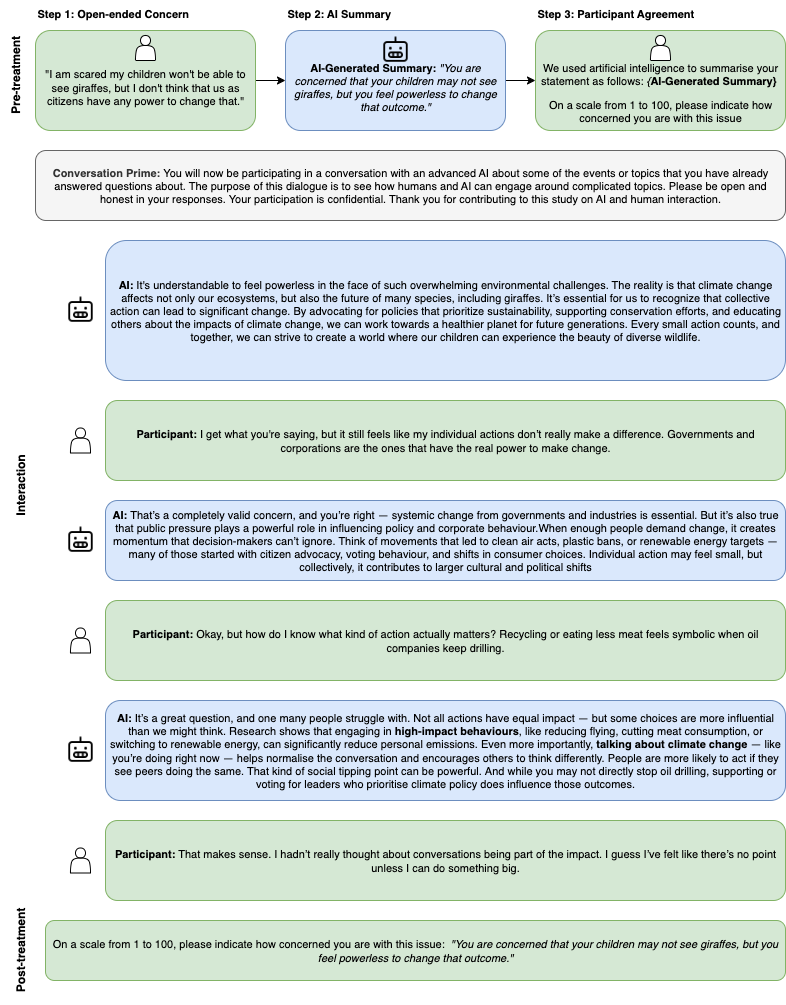

The diagram above was exported from draw.io. Its source (the exported page's mxGraphModel, read from the mxfile embedded in the PNG):
<mxGraphModel dx="1298" dy="830" grid="1" gridSize="10" guides="1" tooltips="1" connect="1" arrows="1" fold="1" page="1" pageScale="1" pageWidth="827" pageHeight="1169" math="0" shadow="0">
  <root>
    <mxCell id="0" />
    <mxCell id="1" parent="0" />
    <mxCell id="h1" value="Step 1: Open-ended Concern" style="text;html=1;fontSize=11;fontStyle=1;" parent="1" vertex="1">
      <mxGeometry x="50" y="30" width="220" height="30" as="geometry" />
    </mxCell>
    <mxCell id="h2" value="Step 2: AI Summary" style="text;html=1;fontSize=11;fontStyle=1;" parent="1" vertex="1">
      <mxGeometry x="300" y="30" width="220" height="30" as="geometry" />
    </mxCell>
    <mxCell id="h3" value="Step 3: Participant Agreement" style="text;html=1;fontSize=11;fontStyle=1;" parent="1" vertex="1">
      <mxGeometry x="550" y="30" width="250" height="30" as="geometry" />
    </mxCell>
    <mxCell id="rEvSM9qGLd8YW8kI64D5-1" value="" style="edgeStyle=orthogonalEdgeStyle;rounded=0;orthogonalLoop=1;jettySize=auto;html=1;fontSize=11;" parent="1" source="c1" target="c2" edge="1">
      <mxGeometry relative="1" as="geometry" />
    </mxCell>
    <mxCell id="c1" value="&lt;div&gt;&lt;font&gt;&lt;br&gt;&lt;/font&gt;&lt;/div&gt;&lt;font&gt;&quot;I am scared my children won't be able to see giraffes, but I don't think that us as citizens have any power to change that.&quot;&lt;/font&gt;" style="rounded=1;whiteSpace=wrap;html=1;fillColor=#d5e8d4;strokeColor=#82b366;fontSize=11;" parent="1" vertex="1">
      <mxGeometry x="50" y="60" width="220" height="100" as="geometry" />
    </mxCell>
    <mxCell id="rEvSM9qGLd8YW8kI64D5-2" value="" style="edgeStyle=orthogonalEdgeStyle;rounded=0;orthogonalLoop=1;jettySize=auto;html=1;fontSize=11;" parent="1" source="c2" target="c3" edge="1">
      <mxGeometry relative="1" as="geometry" />
    </mxCell>
    <mxCell id="c2" value="&lt;div&gt;&lt;font&gt;&lt;b&gt;&lt;br&gt;&lt;/b&gt;&lt;/font&gt;&lt;/div&gt;&lt;font&gt;&lt;b&gt;AI-Generated Summary:&lt;/b&gt;&amp;nbsp;&lt;/font&gt;&lt;em style=&quot;color: light-dark(rgb(0, 0, 0), rgb(255, 255, 255)); background-color: transparent;&quot; data-end=&quot;1053&quot; data-start=&quot;951&quot;&gt;&quot;You are concerned that your children may not see giraffes, but you feel powerless to change that outcome.&quot;&lt;/em&gt;" style="rounded=1;whiteSpace=wrap;html=1;fillColor=#DAE8FC;strokeColor=#6C8EBF;fontSize=11;" parent="1" vertex="1">
      <mxGeometry x="300" y="60" width="220" height="100" as="geometry" />
    </mxCell>
    <mxCell id="c3" value="&lt;font&gt;&lt;p class=&quot;&quot; data-end=&quot;932&quot; data-start=&quot;849&quot;&gt;&lt;br&gt;&lt;/p&gt;&lt;p class=&quot;&quot; data-end=&quot;932&quot; data-start=&quot;849&quot;&gt;We used artificial intelligence to summarise your statement as follows: &lt;i&gt;{&lt;/i&gt;&lt;b style=&quot;background-color: transparent; color: light-dark(rgb(0, 0, 0), rgb(255, 255, 255));&quot;&gt;AI-Generated Summary}&amp;nbsp;&lt;/b&gt;&lt;/p&gt;&lt;p class=&quot;&quot; data-end=&quot;932&quot; data-start=&quot;849&quot;&gt;&lt;span style=&quot;background-color: transparent; color: light-dark(rgb(0, 0, 0), rgb(255, 255, 255));&quot;&gt;On a scale from 1 to 100, please indicate how concerned you are with this issue&lt;/span&gt;&lt;/p&gt;&lt;/font&gt;" style="rounded=1;whiteSpace=wrap;html=1;fillColor=#D5E8D4;strokeColor=#82B366;fontSize=11;" parent="1" vertex="1">
      <mxGeometry x="550" y="60" width="250" height="100" as="geometry" />
    </mxCell>
    <mxCell id="c4" value="&lt;font&gt;&lt;b&gt;Conversation Prime:&amp;nbsp;&lt;/b&gt;&lt;span style=&quot;background-color: transparent; color: light-dark(rgb(0, 0, 0), rgb(255, 255, 255));&quot;&gt;You will now be participating in a conversation with an advanced AI about some of the events or topics that you have already answered questions about. The purpose of this dialogue is to see how humans and AI can engage around complicated topics.&amp;nbsp;&lt;/span&gt;&lt;span style=&quot;background-color: transparent; color: light-dark(rgb(0, 0, 0), rgb(255, 255, 255));&quot;&gt;Please be open and honest in your responses. Your participation is confidential. Thank you for contributing to this study on AI and human interaction.&lt;/span&gt;&lt;/font&gt;" style="rounded=1;whiteSpace=wrap;html=1;fillColor=#f5f5f5;strokeColor=#666666;fontColor=#333333;fontSize=11;" parent="1" vertex="1">
      <mxGeometry x="50" y="180" width="750" height="70" as="geometry" />
    </mxCell>
    <mxCell id="c5" value="&lt;p data-start=&quot;1992&quot; data-end=&quot;2322&quot; class=&quot;&quot;&gt;&lt;font&gt;&lt;b&gt;AI:&lt;/b&gt; It's understandable to feel powerless in the face of such overwhelming environmental challenges. The reality is that climate change affects not only our ecosystems, but also the future of many species, including giraffes. It’s essential for us to recognize that collective action can lead to significant change.&amp;nbsp;&lt;span style=&quot;background-color: transparent; color: light-dark(rgb(0, 0, 0), rgb(255, 255, 255));&quot;&gt;By advocating for policies that prioritize sustainability, supporting conservation efforts, and educating others about the impacts of climate change, we can work towards a healthier planet for future generations. Every small action counts, and together, we can strive to create a world where our children can experience the beauty of diverse wildlife.&lt;/span&gt;&lt;/font&gt;&lt;/p&gt;" style="rounded=1;whiteSpace=wrap;html=1;fillColor=#dae8fc;strokeColor=#6c8ebf;fontSize=11;" parent="1" vertex="1">
      <mxGeometry x="120" y="270" width="680" height="140" as="geometry" />
    </mxCell>
    <mxCell id="c6" value="On a scale from 1 to 100, please indicate how concerned you are with this issue&lt;span style=&quot;color: light-dark(rgb(0, 0, 0), rgb(255, 255, 255)); background-color: transparent;&quot;&gt;:&amp;nbsp;&lt;/span&gt;&amp;nbsp;&lt;em style=&quot;color: light-dark(rgb(0, 0, 0), rgb(255, 255, 255)); background-color: transparent;&quot; data-end=&quot;1053&quot; data-start=&quot;951&quot;&gt;&quot;You are concerned that your children may not see giraffes, but you feel powerless to change that outcome.&quot;&lt;/em&gt;" style="rounded=1;whiteSpace=wrap;html=1;fillColor=#d5e8d4;strokeColor=#82b366;fontSize=11;" parent="1" vertex="1">
      <mxGeometry x="60" y="950" width="740" height="60" as="geometry" />
    </mxCell>
    <mxCell id="rEvSM9qGLd8YW8kI64D5-5" value="&lt;font&gt;&lt;b&gt;Participant:&amp;nbsp;&lt;/b&gt;&lt;/font&gt;I get what you're saying, but it still feels like my individual actions don’t really make a difference. Governments and corporations are the ones that have the real power to make change." style="rounded=1;whiteSpace=wrap;html=1;fillColor=#d5e8d4;strokeColor=#82b366;fontSize=11;" parent="1" vertex="1">
      <mxGeometry x="120" y="430" width="680" height="80" as="geometry" />
    </mxCell>
    <mxCell id="rEvSM9qGLd8YW8kI64D5-6" value="&lt;font&gt;&lt;b&gt;AI:&lt;/b&gt;&amp;nbsp;&lt;/font&gt;&lt;span style=&quot;background-color: transparent; color: light-dark(rgb(0, 0, 0), rgb(255, 255, 255));&quot;&gt;That’s a completely valid concern, and you’re right — systemic change from governments and industries is essential. But it’s also true that public pressure plays a powerful role in influencing policy and corporate behaviour.&lt;/span&gt;&lt;span style=&quot;background-color: transparent; color: light-dark(rgb(0, 0, 0), rgb(255, 255, 255));&quot;&gt;When enough people demand change, it creates momentum that decision-makers can’t ignore. Think of movements that led to clean air acts, plastic bans, or renewable energy targets — many of those started with citizen advocacy, voting behaviour, and shifts in consumer choices.&amp;nbsp;&lt;/span&gt;&lt;span style=&quot;background-color: transparent; color: light-dark(rgb(0, 0, 0), rgb(255, 255, 255));&quot;&gt;Individual action may feel small, but collectively, it contributes to larger cultural and political shifts&lt;/span&gt;" style="rounded=1;whiteSpace=wrap;html=1;fillColor=#dae8fc;strokeColor=#6c8ebf;fontSize=11;" parent="1" vertex="1">
      <mxGeometry x="120" y="530" width="680" height="80" as="geometry" />
    </mxCell>
    <mxCell id="rEvSM9qGLd8YW8kI64D5-7" value="&lt;b&gt;Participant: &lt;/b&gt;Okay, but how do I know what kind of action actually matters? Recycling or eating less meat feels symbolic when oil companies keep drilling." style="rounded=1;whiteSpace=wrap;html=1;fillColor=#d5e8d4;strokeColor=#82b366;fontSize=11;" parent="1" vertex="1">
      <mxGeometry x="120" y="630" width="680" height="80" as="geometry" />
    </mxCell>
    <mxCell id="rEvSM9qGLd8YW8kI64D5-8" value="&lt;b&gt;AI:&amp;nbsp;&lt;/b&gt;&lt;span style=&quot;background-color: transparent; color: light-dark(rgb(0, 0, 0), rgb(255, 255, 255));&quot;&gt;It’s a great question, and one many people struggle with. Not all actions have equal impact — but some choices are more influential than we might think. Research shows that engaging in &lt;/span&gt;&lt;strong style=&quot;background-color: transparent; color: light-dark(rgb(0, 0, 0), rgb(255, 255, 255));&quot; data-end=&quot;1432&quot; data-start=&quot;1406&quot;&gt;high-impact behaviours&lt;/strong&gt;&lt;span style=&quot;background-color: transparent; color: light-dark(rgb(0, 0, 0), rgb(255, 255, 255));&quot;&gt;, like reducing flying, cutting meat consumption, or switching to renewable energy, can significantly reduce personal emissions.&amp;nbsp;&lt;/span&gt;&lt;span style=&quot;background-color: transparent; color: light-dark(rgb(0, 0, 0), rgb(255, 255, 255));&quot;&gt;Even more importantly, &lt;/span&gt;&lt;strong style=&quot;background-color: transparent; color: light-dark(rgb(0, 0, 0), rgb(255, 255, 255));&quot; data-end=&quot;1617&quot; data-start=&quot;1585&quot;&gt;talking about climate change&lt;/strong&gt;&lt;span style=&quot;background-color: transparent; color: light-dark(rgb(0, 0, 0), rgb(255, 255, 255));&quot;&gt; — like you’re doing right now — helps normalise the conversation and encourages others to think differently. People are more likely to act if they see peers doing the same. That kind of social tipping point can be powerful.&amp;nbsp;&lt;/span&gt;&lt;span style=&quot;background-color: transparent; color: light-dark(rgb(0, 0, 0), rgb(255, 255, 255));&quot;&gt;And while you may not directly stop oil drilling, supporting or voting for leaders who prioritise climate policy does influence those outcomes.&lt;/span&gt;" style="rounded=1;whiteSpace=wrap;html=1;fillColor=#dae8fc;strokeColor=#6c8ebf;fontSize=11;" parent="1" vertex="1">
      <mxGeometry x="120" y="730" width="680" height="100" as="geometry" />
    </mxCell>
    <mxCell id="rEvSM9qGLd8YW8kI64D5-9" value="&lt;b&gt;Participant:&lt;/b&gt; That makes sense. I hadn’t really thought about conversations being part of the impact. I guess I’ve felt like there’s no point unless I can do something big." style="rounded=1;whiteSpace=wrap;html=1;fillColor=#d5e8d4;strokeColor=#82b366;fontSize=11;" parent="1" vertex="1">
      <mxGeometry x="120" y="850" width="680" height="80" as="geometry" />
    </mxCell>
    <mxCell id="rEvSM9qGLd8YW8kI64D5-10" value="" style="shape=image;html=1;verticalAlign=top;verticalLabelPosition=bottom;labelBackgroundColor=#ffffff;imageAspect=0;aspect=fixed;image=https://cdn0.iconfinder.com/data/icons/phosphor-regular-vol-4/256/robot-128.png;fontSize=11;" parent="1" vertex="1">
      <mxGeometry x="395" y="65" width="30" height="30" as="geometry" />
    </mxCell>
    <mxCell id="rEvSM9qGLd8YW8kI64D5-11" value="" style="shape=image;html=1;verticalAlign=top;verticalLabelPosition=bottom;labelBackgroundColor=#ffffff;imageAspect=0;aspect=fixed;image=https://cdn0.iconfinder.com/data/icons/phosphor-regular-vol-4/256/robot-128.png;fontSize=11;" parent="1" vertex="1">
      <mxGeometry x="80" y="325" width="30" height="30" as="geometry" />
    </mxCell>
    <mxCell id="rEvSM9qGLd8YW8kI64D5-12" value="" style="shape=image;html=1;verticalAlign=top;verticalLabelPosition=bottom;labelBackgroundColor=#ffffff;imageAspect=0;aspect=fixed;image=https://cdn0.iconfinder.com/data/icons/phosphor-regular-vol-4/256/robot-128.png;fontSize=11;" parent="1" vertex="1">
      <mxGeometry x="80" y="555" width="30" height="30" as="geometry" />
    </mxCell>
    <mxCell id="rEvSM9qGLd8YW8kI64D5-13" value="" style="shape=image;html=1;verticalAlign=top;verticalLabelPosition=bottom;labelBackgroundColor=#ffffff;imageAspect=0;aspect=fixed;image=https://cdn0.iconfinder.com/data/icons/phosphor-regular-vol-4/256/robot-128.png;fontSize=11;" parent="1" vertex="1">
      <mxGeometry x="80" y="765" width="30" height="30" as="geometry" />
    </mxCell>
    <mxCell id="rEvSM9qGLd8YW8kI64D5-15" value="" style="shape=actor;whiteSpace=wrap;html=1;fontSize=11;" parent="1" vertex="1">
      <mxGeometry x="150" y="65" width="20" height="25" as="geometry" />
    </mxCell>
    <mxCell id="rEvSM9qGLd8YW8kI64D5-21" value="&lt;b&gt;Pre-treatment&lt;/b&gt;" style="text;html=1;align=center;verticalAlign=middle;resizable=0;points=[];autosize=1;strokeColor=none;fillColor=none;rotation=-90;" parent="1" vertex="1">
      <mxGeometry x="-20" y="90" width="100" height="30" as="geometry" />
    </mxCell>
    <mxCell id="rEvSM9qGLd8YW8kI64D5-22" value="&lt;b&gt;Interaction&lt;/b&gt;" style="text;html=1;align=center;verticalAlign=middle;resizable=0;points=[];autosize=1;strokeColor=none;fillColor=none;rotation=-90;" parent="1" vertex="1">
      <mxGeometry x="-5" y="500" width="80" height="30" as="geometry" />
    </mxCell>
    <mxCell id="rEvSM9qGLd8YW8kI64D5-23" value="&lt;b&gt;Post-treatment&lt;/b&gt;" style="text;html=1;align=center;verticalAlign=middle;resizable=0;points=[];autosize=1;strokeColor=none;fillColor=none;rotation=-90;" parent="1" vertex="1">
      <mxGeometry x="-20" y="965" width="110" height="30" as="geometry" />
    </mxCell>
    <mxCell id="rEvSM9qGLd8YW8kI64D5-24" value="" style="shape=actor;whiteSpace=wrap;html=1;fontSize=11;" parent="1" vertex="1">
      <mxGeometry x="665" y="65" width="20" height="25" as="geometry" />
    </mxCell>
    <mxCell id="rEvSM9qGLd8YW8kI64D5-25" value="" style="shape=actor;whiteSpace=wrap;html=1;fontSize=11;" parent="1" vertex="1">
      <mxGeometry x="85" y="457.5" width="20" height="25" as="geometry" />
    </mxCell>
    <mxCell id="rEvSM9qGLd8YW8kI64D5-27" value="" style="shape=actor;whiteSpace=wrap;html=1;fontSize=11;" parent="1" vertex="1">
      <mxGeometry x="85" y="657.5" width="20" height="25" as="geometry" />
    </mxCell>
    <mxCell id="rEvSM9qGLd8YW8kI64D5-28" value="" style="shape=actor;whiteSpace=wrap;html=1;fontSize=11;" parent="1" vertex="1">
      <mxGeometry x="85" y="877.5" width="20" height="25" as="geometry" />
    </mxCell>
  </root>
</mxGraphModel>